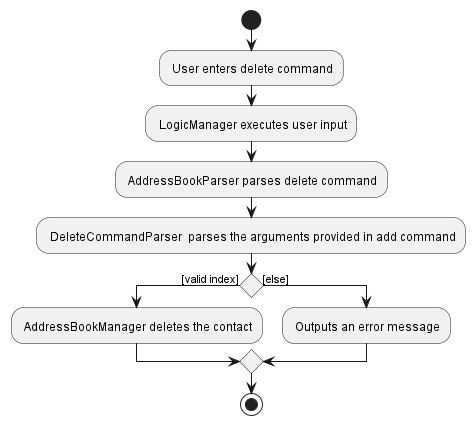

The diagram above was rendered by PlantUML. Its source (embedded in the PNG):
@startuml
'https://plantuml.com/activity-diagram-beta

start
: User enters delete command;
: LogicManager executes user input;
: AddressBookParser parses delete command;
: DeleteCommandParser  parses the arguments provided in add command;
if() then ([valid index])
: AddressBookManager deletes the contact;
else ([else])
: Outputs an error message;
endif


stop

@enduml